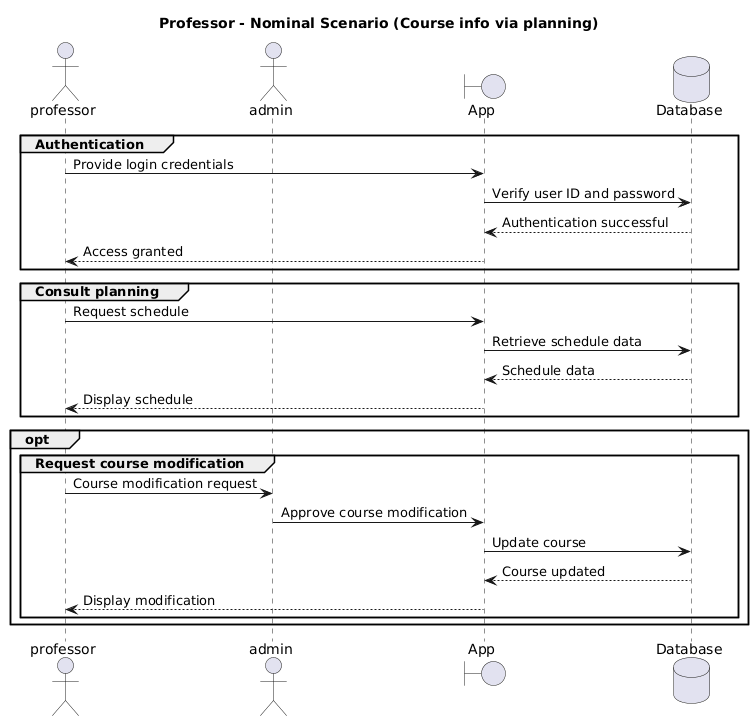

The diagram above was rendered by PlantUML. Its source (embedded in the PNG):
@startuml
title Professor - Nominal Scenario (Course info via planning)

actor "professor" as P
actor "admin" as A
boundary "App" as UI
database "Database" as DB
group Authentication
    P -> UI : Provide login credentials
    UI -> DB : Verify user ID and password
    DB --> UI : Authentication successful
    UI --> P : Access granted
end

group  Consult planning
    P -> UI : Request schedule
    UI -> DB : Retrieve schedule data
    DB --> UI : Schedule data
    UI --> P : Display schedule
end

'group Consult courses info 
'    P -> UI : Request courses info
'    UI -> DB : Retrieve courses data
'    DB --> UI : Courses data
'    UI --> P : Display courses info
'end
opt
    group Request course modification
        P -> A : Course modification request
        A -> UI : Approve course modification
        UI -> DB : Update course
        DB --> UI : Course updated
        UI --> P : Display modification
    end
end
@enduml